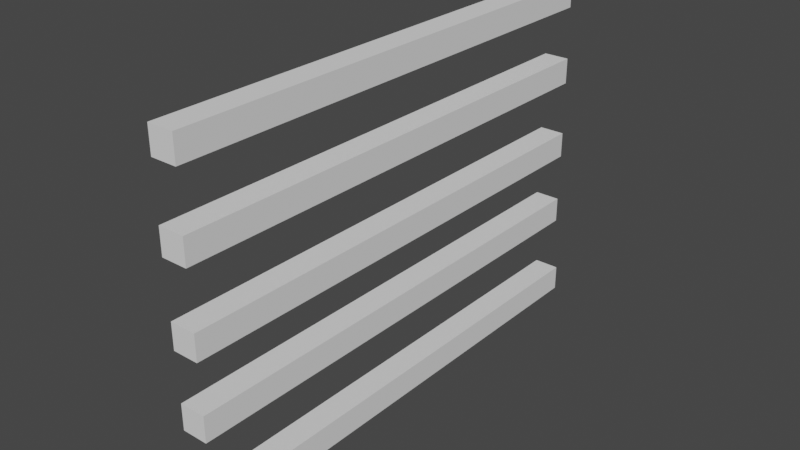 # Source: grate.blend  (saved by Blender 2.92.15; exported with 4.5.12 LTS)
import bpy
from mathutils import Matrix  # noqa: F401  (used for matrix-valued properties, if any)

bpy.ops.wm.read_factory_settings(use_empty=True)
scene = bpy.context.scene
scene.name = 'Scene'

# ---- collections
col_collection = bpy.data.collections.new('Collection'); scene.collection.children.link(col_collection)

# ---- world
world_world = bpy.data.worlds.new('World'); scene.world = world_world
world_world.use_nodes = True; world_world.node_tree.nodes.clear()
_N = world_world.node_tree.nodes; _L = world_world.node_tree.links
n0 = _N.new('ShaderNodeOutputWorld'); n0.name = 'World Output'; n0.location = (300, 300)
n1 = _N.new('ShaderNodeBackground'); n1.name = 'Background'; n1.location = (10, 300)
n1.inputs[0].default_value = (0.05088, 0.05088, 0.05088, 1.0)
_L.new(n1.outputs[0], n0.inputs[0])
n0.is_active_output = True
world_world.color = (0.05088, 0.05088, 0.05088)
world_world.use_sun_shadow = False
world_world.sun_shadow_jitter_overblur = 0.0

# ---- meshes
me_cube_001 = bpy.data.meshes.new('Cube.001')
me_cube_001.from_pydata([(-1.0, -1.0, -1.0), (-1.0, -1.0, 1.0), (-1.0, 1.0, -1.0), (-1.0, 1.0, 1.0), (1.0, -1.0, -1.0), (1.0, -1.0, 1.0), (1.0, 1.0, -1.0), (1.0, 1.0, 1.0)], [], [(0, 1, 3, 2), (2, 3, 7, 6), (6, 7, 5, 4), (4, 5, 1, 0), (2, 6, 4, 0), (7, 3, 1, 5)])
_uv = me_cube_001.uv_layers.new(name='UVMap')
_uv.uv.foreach_set('vector', [0.375, 0.0, 0.625, 0.0, 0.625, 0.25, 0.375, 0.25, 0.375, 0.25, 0.625, 0.25, 0.625, 0.5, 0.375, 0.5, 0.375, 0.5, 0.625, 0.5, 0.625, 0.75, 0.375, 0.75, 0.375, 0.75, 0.625, 0.75, 0.625, 1.0, 0.375, 1.0, 0.125, 0.5, 0.375, 0.5, 0.375, 0.75, 0.125, 0.75, 0.625, 0.5, 0.875, 0.5, 0.875, 0.75, 0.625, 0.75])
me_cube_001.use_remesh_fix_poles = True
me_cube_001.use_remesh_preserve_attributes = False
me_cube_001.use_mirror_vertex_groups = False
me_cube_001.update()
me_cube_002 = bpy.data.meshes.new('Cube.002')
me_cube_002.from_pydata([(-1.0, -1.0, -1.0), (-1.0, -1.0, 1.0), (-1.0, 1.0, -1.0), (-1.0, 1.0, 1.0), (1.0, -1.0, -1.0), (1.0, -1.0, 1.0), (1.0, 1.0, -1.0), (1.0, 1.0, 1.0)], [], [(0, 1, 3, 2), (2, 3, 7, 6), (6, 7, 5, 4), (4, 5, 1, 0), (2, 6, 4, 0), (7, 3, 1, 5)])
_uv = me_cube_002.uv_layers.new(name='UVMap')
_uv.uv.foreach_set('vector', [0.375, 0.0, 0.625, 0.0, 0.625, 0.25, 0.375, 0.25, 0.375, 0.25, 0.625, 0.25, 0.625, 0.5, 0.375, 0.5, 0.375, 0.5, 0.625, 0.5, 0.625, 0.75, 0.375, 0.75, 0.375, 0.75, 0.625, 0.75, 0.625, 1.0, 0.375, 1.0, 0.125, 0.5, 0.375, 0.5, 0.375, 0.75, 0.125, 0.75, 0.625, 0.5, 0.875, 0.5, 0.875, 0.75, 0.625, 0.75])
me_cube_002.use_remesh_fix_poles = True
me_cube_002.use_remesh_preserve_attributes = False
me_cube_002.use_mirror_vertex_groups = False
me_cube_002.update()
me_cube_003 = bpy.data.meshes.new('Cube.003')
me_cube_003.from_pydata([(-1.0, -1.0, -1.0), (-1.0, -1.0, 1.0), (-1.0, 1.0, -1.0), (-1.0, 1.0, 1.0), (1.0, -1.0, -1.0), (1.0, -1.0, 1.0), (1.0, 1.0, -1.0), (1.0, 1.0, 1.0)], [], [(0, 1, 3, 2), (2, 3, 7, 6), (6, 7, 5, 4), (4, 5, 1, 0), (2, 6, 4, 0), (7, 3, 1, 5)])
_uv = me_cube_003.uv_layers.new(name='UVMap')
_uv.uv.foreach_set('vector', [0.375, 0.0, 0.625, 0.0, 0.625, 0.25, 0.375, 0.25, 0.375, 0.25, 0.625, 0.25, 0.625, 0.5, 0.375, 0.5, 0.375, 0.5, 0.625, 0.5, 0.625, 0.75, 0.375, 0.75, 0.375, 0.75, 0.625, 0.75, 0.625, 1.0, 0.375, 1.0, 0.125, 0.5, 0.375, 0.5, 0.375, 0.75, 0.125, 0.75, 0.625, 0.5, 0.875, 0.5, 0.875, 0.75, 0.625, 0.75])
me_cube_003.use_remesh_fix_poles = True
me_cube_003.use_remesh_preserve_attributes = False
me_cube_003.use_mirror_vertex_groups = False
me_cube_003.update()
me_cube_004 = bpy.data.meshes.new('Cube.004')
me_cube_004.from_pydata([(-1.0, -1.0, -1.0), (-1.0, -1.0, 1.0), (-1.0, 1.0, -1.0), (-1.0, 1.0, 1.0), (1.0, -1.0, -1.0), (1.0, -1.0, 1.0), (1.0, 1.0, -1.0), (1.0, 1.0, 1.0)], [], [(0, 1, 3, 2), (2, 3, 7, 6), (6, 7, 5, 4), (4, 5, 1, 0), (2, 6, 4, 0), (7, 3, 1, 5)])
_uv = me_cube_004.uv_layers.new(name='UVMap')
_uv.uv.foreach_set('vector', [0.375, 0.0, 0.625, 0.0, 0.625, 0.25, 0.375, 0.25, 0.375, 0.25, 0.625, 0.25, 0.625, 0.5, 0.375, 0.5, 0.375, 0.5, 0.625, 0.5, 0.625, 0.75, 0.375, 0.75, 0.375, 0.75, 0.625, 0.75, 0.625, 1.0, 0.375, 1.0, 0.125, 0.5, 0.375, 0.5, 0.375, 0.75, 0.125, 0.75, 0.625, 0.5, 0.875, 0.5, 0.875, 0.75, 0.625, 0.75])
me_cube_004.use_remesh_fix_poles = True
me_cube_004.use_remesh_preserve_attributes = False
me_cube_004.use_mirror_vertex_groups = False
me_cube_004.update()
me_cube_005 = bpy.data.meshes.new('Cube.005')
me_cube_005.from_pydata([(-1.0, -1.0, -1.0), (-1.0, -1.0, 1.0), (-1.0, 1.0, -1.0), (-1.0, 1.0, 1.0), (1.0, -1.0, -1.0), (1.0, -1.0, 1.0), (1.0, 1.0, -1.0), (1.0, 1.0, 1.0)], [], [(0, 1, 3, 2), (2, 3, 7, 6), (6, 7, 5, 4), (4, 5, 1, 0), (2, 6, 4, 0), (7, 3, 1, 5)])
_uv = me_cube_005.uv_layers.new(name='UVMap')
_uv.uv.foreach_set('vector', [0.375, 0.0, 0.625, 0.0, 0.625, 0.25, 0.375, 0.25, 0.375, 0.25, 0.625, 0.25, 0.625, 0.5, 0.375, 0.5, 0.375, 0.5, 0.625, 0.5, 0.625, 0.75, 0.375, 0.75, 0.375, 0.75, 0.625, 0.75, 0.625, 1.0, 0.375, 1.0, 0.125, 0.5, 0.375, 0.5, 0.375, 0.75, 0.125, 0.75, 0.625, 0.5, 0.875, 0.5, 0.875, 0.75, 0.625, 0.75])
me_cube_005.use_remesh_fix_poles = True
me_cube_005.use_remesh_preserve_attributes = False
me_cube_005.use_mirror_vertex_groups = False
me_cube_005.update()

# ---- objects
ob_cube = bpy.data.objects.new('Cube', me_cube_001)
ob_cube_001 = bpy.data.objects.new('Cube.001', me_cube_002)
ob_cube_002 = bpy.data.objects.new('Cube.002', me_cube_003)
ob_cube_003 = bpy.data.objects.new('Cube.003', me_cube_004)
ob_cube_004 = bpy.data.objects.new('Cube.004', me_cube_005)

# ---- transforms, parenting, visibility, modifiers, constraints
ob_cube.location = (-0.3247, 1.748, 31.94)
ob_cube.scale = (1.0, 19.22, 1.0)
ob_cube.lineart.crease_threshold = 0.0
ob_cube_001.location = (-0.1985, 1.649, 25.93)
ob_cube_001.scale = (1.0, 19.22, 1.0)
ob_cube_001.lineart.crease_threshold = 0.0
ob_cube_002.location = (-0.2484, 1.791, 19.65)
ob_cube_002.scale = (1.0, 19.22, 1.0)
ob_cube_002.lineart.crease_threshold = 0.0
ob_cube_003.location = (-0.3909, 1.98, 13.72)
ob_cube_003.scale = (1.0, 19.22, 1.0)
ob_cube_003.lineart.crease_threshold = 0.0
ob_cube_004.location = (-0.1938, 2.265, 7.182)
ob_cube_004.scale = (1.0, 19.22, 1.0)
ob_cube_004.lineart.crease_threshold = 0.0

# ---- collection membership
col_collection.objects.link(ob_cube)
col_collection.objects.link(ob_cube_001)
col_collection.objects.link(ob_cube_002)
col_collection.objects.link(ob_cube_003)
col_collection.objects.link(ob_cube_004)

# ---- scene / render settings (as saved in the file)
scene.frame_start = 1; scene.frame_end = 250; scene.frame_set(27)
scene.render.engine = 'BLENDER_EEVEE_NEXT'
scene.cycles.use_denoising = False
scene.cycles.samples = 128
scene.cycles.sampling_pattern = 'TABULATED_SOBOL'
scene.cycles.use_adaptive_sampling = False
scene.cycles.use_light_tree = False
scene.view_settings.view_transform = 'Filmic'
bpy.context.view_layer.update()

# ---- added for rendering (the .blend has no active camera and no usable light): camera, sun
cam_auto = bpy.data.cameras.new('AutoCamera')
cam_auto.lens = 50.0
cam_auto.sensor_width = 36.0
cam_auto.clip_end = 1000.0
ob_auto_camera = bpy.data.objects.new('AutoCamera', cam_auto)
scene.collection.objects.link(ob_auto_camera)
ob_auto_camera.location = (43.5626, -50.669, 54.6459)
ob_auto_camera.rotation_euler = (1.09748, -7.21219e-08, 0.694738)
scene.camera = ob_auto_camera
light_auto_sun = bpy.data.lights.new('AutoSun', 'SUN')
light_auto_sun.energy = 3.0
light_auto_sun.angle = 0.0523599
ob_auto_sun = bpy.data.objects.new('AutoSun', light_auto_sun)
scene.collection.objects.link(ob_auto_sun)
ob_auto_sun.rotation_euler = (0.872665, 0.174533, 0.523599)
bpy.context.view_layer.update()
